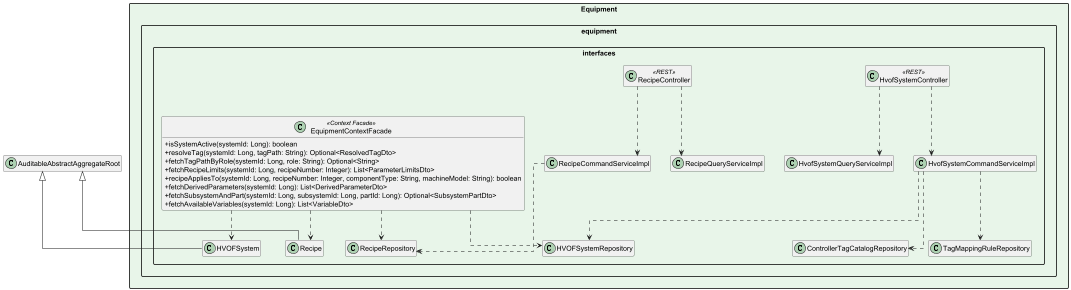

The diagram above was rendered by PlantUML. Its source (embedded in the PNG):
@startuml EdgeWatch_Equipment_Interfaces
skinparam packageStyle rectangle
skinparam classAttributeIconSize 0
skinparam linetype ortho
skinparam nodesep 40
skinparam ranksep 60
hide empty members



package "Equipment" #E8F5E9 {


    package "equipment.interfaces" {
        class HvofSystemController <<REST>>
        class RecipeController <<REST>>
        class EquipmentContextFacade <<Context Facade>> {
            + isSystemActive(systemId: Long): boolean
            + resolveTag(systemId: Long, tagPath: String): Optional<ResolvedTagDto>
            + fetchTagPathByRole(systemId: Long, role: String): Optional<String>
            + fetchRecipeLimits(systemId: Long, recipeNumber: Integer): List<ParameterLimitsDto>
            + recipeAppliesTo(systemId: Long, recipeNumber: Integer, componentType: String, machineModel: String): boolean
            + fetchDerivedParameters(systemId: Long): List<DerivedParameterDto>
            + fetchSubsystemAndPart(systemId: Long, subsystemId: Long, partId: Long): Optional<SubsystemPartDto>
            + fetchAvailableVariables(systemId: Long): List<VariableDto>
        }
        HvofSystemController ..> HvofSystemCommandServiceImpl
        HvofSystemController ..> HvofSystemQueryServiceImpl
        RecipeController ..> RecipeQueryServiceImpl
        RecipeController ..> RecipeCommandServiceImpl
        EquipmentContextFacade ..> HVOFSystem
        EquipmentContextFacade ..> Recipe
        HvofSystemCommandServiceImpl ..> HVOFSystemRepository
        HvofSystemCommandServiceImpl ..> ControllerTagCatalogRepository
        HvofSystemCommandServiceImpl ..> TagMappingRuleRepository
        RecipeCommandServiceImpl ..> RecipeRepository
        EquipmentContextFacade ..> HVOFSystemRepository
        EquipmentContextFacade ..> RecipeRepository
    }
}


AuditableAbstractAggregateRoot <|-- HVOFSystem
AuditableAbstractAggregateRoot <|-- Recipe


@enduml